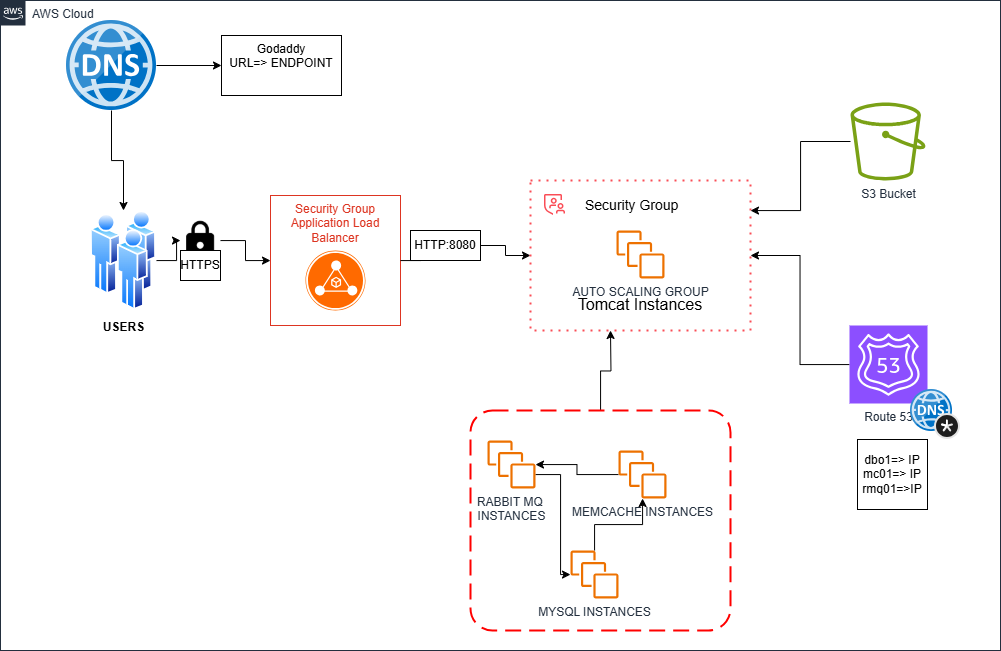

The diagram above was exported from draw.io. Its source (the exported page's mxGraphModel, read from the mxfile embedded in the PNG):
<mxGraphModel dx="1059" dy="549" grid="1" gridSize="10" guides="1" tooltips="1" connect="1" arrows="1" fold="1" page="1" pageScale="1" pageWidth="1169" pageHeight="827" math="0" shadow="0">
  <root>
    <mxCell id="0" />
    <mxCell id="1" parent="0" />
    <mxCell id="UEzPUAAOIrF-is8g5C7q-74" value="AWS Cloud" style="points=[[0,0],[0.25,0],[0.5,0],[0.75,0],[1,0],[1,0.25],[1,0.5],[1,0.75],[1,1],[0.75,1],[0.5,1],[0.25,1],[0,1],[0,0.75],[0,0.5],[0,0.25]];outlineConnect=0;gradientColor=none;html=1;whiteSpace=wrap;fontSize=12;fontStyle=0;shape=mxgraph.aws4.group;grIcon=mxgraph.aws4.group_aws_cloud_alt;strokeColor=#232F3E;fillColor=none;verticalAlign=top;align=left;spacingLeft=30;fontColor=#232F3E;dashed=0;labelBackgroundColor=#ffffff;container=1;pointerEvents=0;collapsible=0;recursiveResize=0;" parent="1" vertex="1">
      <mxGeometry x="50" y="80" width="1000" height="650" as="geometry" />
    </mxCell>
    <mxCell id="iMPSHrj9rPk6JFxk8-LV-26" value="" style="edgeStyle=orthogonalEdgeStyle;rounded=0;orthogonalLoop=1;jettySize=auto;html=1;" edge="1" parent="UEzPUAAOIrF-is8g5C7q-74" source="iMPSHrj9rPk6JFxk8-LV-1" target="iMPSHrj9rPk6JFxk8-LV-3">
      <mxGeometry relative="1" as="geometry" />
    </mxCell>
    <mxCell id="iMPSHrj9rPk6JFxk8-LV-57" value="" style="edgeStyle=orthogonalEdgeStyle;rounded=0;orthogonalLoop=1;jettySize=auto;html=1;" edge="1" parent="UEzPUAAOIrF-is8g5C7q-74" source="iMPSHrj9rPk6JFxk8-LV-1" target="iMPSHrj9rPk6JFxk8-LV-56">
      <mxGeometry relative="1" as="geometry" />
    </mxCell>
    <mxCell id="iMPSHrj9rPk6JFxk8-LV-1" value="" style="image;sketch=0;aspect=fixed;html=1;points=[];align=center;fontSize=12;image=img/lib/mscae/DNS.svg;" vertex="1" parent="UEzPUAAOIrF-is8g5C7q-74">
      <mxGeometry x="66" y="20" width="90" height="90" as="geometry" />
    </mxCell>
    <mxCell id="iMPSHrj9rPk6JFxk8-LV-27" value="" style="edgeStyle=orthogonalEdgeStyle;rounded=0;orthogonalLoop=1;jettySize=auto;html=1;" edge="1" parent="UEzPUAAOIrF-is8g5C7q-74" source="iMPSHrj9rPk6JFxk8-LV-32" target="iMPSHrj9rPk6JFxk8-LV-7">
      <mxGeometry relative="1" as="geometry" />
    </mxCell>
    <mxCell id="iMPSHrj9rPk6JFxk8-LV-3" value="&lt;b&gt;USERS&lt;/b&gt;" style="image;aspect=fixed;perimeter=ellipsePerimeter;html=1;align=center;shadow=0;dashed=0;spacingTop=3;image=img/lib/active_directory/users.svg;" vertex="1" parent="UEzPUAAOIrF-is8g5C7q-74">
      <mxGeometry x="90" y="210" width="66" height="100" as="geometry" />
    </mxCell>
    <mxCell id="iMPSHrj9rPk6JFxk8-LV-29" value="" style="edgeStyle=orthogonalEdgeStyle;rounded=0;orthogonalLoop=1;jettySize=auto;html=1;entryX=0;entryY=0.5;entryDx=0;entryDy=0;" edge="1" parent="UEzPUAAOIrF-is8g5C7q-74" source="iMPSHrj9rPk6JFxk8-LV-30" target="iMPSHrj9rPk6JFxk8-LV-8">
      <mxGeometry relative="1" as="geometry">
        <mxPoint x="505" y="260" as="targetPoint" />
      </mxGeometry>
    </mxCell>
    <mxCell id="iMPSHrj9rPk6JFxk8-LV-7" value="Security Group&lt;div&gt;Application Load Balancer&lt;/div&gt;" style="fillColor=none;strokeColor=#DD3522;verticalAlign=top;fontStyle=0;fontColor=#DD3522;whiteSpace=wrap;html=1;" vertex="1" parent="UEzPUAAOIrF-is8g5C7q-74">
      <mxGeometry x="270" y="195" width="130" height="130" as="geometry" />
    </mxCell>
    <mxCell id="iMPSHrj9rPk6JFxk8-LV-8" value="&lt;font style=&quot;font-size: 16px; line-height: 100%;&quot;&gt;&lt;font&gt;Tomca&lt;/font&gt;t Instances&lt;/font&gt;" style="container=1;collapsible=0;expand=0;recursiveResize=0;html=1;whiteSpace=wrap;strokeColor=#FA4D56;fillColor=none;dashed=1;dashPattern=1 3;strokeWidth=2;spacingTop=100;" vertex="1" parent="UEzPUAAOIrF-is8g5C7q-74">
      <mxGeometry x="530" y="180" width="220" height="150" as="geometry" />
    </mxCell>
    <mxCell id="iMPSHrj9rPk6JFxk8-LV-9" value="Security Group" style="shape=rect;fillColor=none;aspect=fixed;resizable=0;labelPosition=right;verticalLabelPosition=middle;align=left;verticalAlign=middle;strokeColor=none;part=1;spacingLeft=5;fontSize=14;" vertex="1" parent="iMPSHrj9rPk6JFxk8-LV-8">
      <mxGeometry width="48" height="48" relative="1" as="geometry" />
    </mxCell>
    <mxCell id="iMPSHrj9rPk6JFxk8-LV-10" value="" style="fillColor=#FA4D56;shape=mxgraph.ibm_cloud.group--security;strokeColor=none;dashed=0;outlineConnect=0;html=1;labelPosition=center;verticalLabelPosition=bottom;verticalAlign=top;part=1;movable=0;resizable=0;rotatable=0;" vertex="1" parent="iMPSHrj9rPk6JFxk8-LV-9">
      <mxGeometry width="24" height="24" relative="1" as="geometry">
        <mxPoint x="12" y="12" as="offset" />
      </mxGeometry>
    </mxCell>
    <mxCell id="iMPSHrj9rPk6JFxk8-LV-23" value="AUTO SCALING GROUP" style="sketch=0;outlineConnect=0;fontColor=#232F3E;gradientColor=none;fillColor=#ED7100;strokeColor=none;dashed=0;verticalLabelPosition=bottom;verticalAlign=top;align=center;html=1;fontSize=12;fontStyle=0;aspect=fixed;pointerEvents=1;shape=mxgraph.aws4.instances;" vertex="1" parent="iMPSHrj9rPk6JFxk8-LV-8">
      <mxGeometry x="86" y="50" width="48" height="48" as="geometry" />
    </mxCell>
    <mxCell id="iMPSHrj9rPk6JFxk8-LV-21" value="" style="points=[];aspect=fixed;html=1;align=center;shadow=0;dashed=0;fillColor=#FF6A00;strokeColor=none;shape=mxgraph.alibaba_cloud.alb_application_load_balancer_02;" vertex="1" parent="UEzPUAAOIrF-is8g5C7q-74">
      <mxGeometry x="305" y="250" width="60" height="60" as="geometry" />
    </mxCell>
    <mxCell id="iMPSHrj9rPk6JFxk8-LV-31" value="" style="edgeStyle=orthogonalEdgeStyle;rounded=0;orthogonalLoop=1;jettySize=auto;html=1;entryX=0;entryY=0.5;entryDx=0;entryDy=0;" edge="1" parent="UEzPUAAOIrF-is8g5C7q-74" source="iMPSHrj9rPk6JFxk8-LV-7" target="iMPSHrj9rPk6JFxk8-LV-30">
      <mxGeometry relative="1" as="geometry">
        <mxPoint x="450" y="340" as="sourcePoint" />
        <mxPoint x="580" y="335" as="targetPoint" />
      </mxGeometry>
    </mxCell>
    <mxCell id="iMPSHrj9rPk6JFxk8-LV-30" value="HTTP:8080" style="whiteSpace=wrap;html=1;" vertex="1" parent="UEzPUAAOIrF-is8g5C7q-74">
      <mxGeometry x="410" y="230" width="70" height="30" as="geometry" />
    </mxCell>
    <mxCell id="iMPSHrj9rPk6JFxk8-LV-33" value="" style="edgeStyle=orthogonalEdgeStyle;rounded=0;orthogonalLoop=1;jettySize=auto;html=1;" edge="1" parent="UEzPUAAOIrF-is8g5C7q-74" source="iMPSHrj9rPk6JFxk8-LV-3" target="iMPSHrj9rPk6JFxk8-LV-32">
      <mxGeometry relative="1" as="geometry">
        <mxPoint x="206" y="340" as="sourcePoint" />
        <mxPoint x="320" y="340" as="targetPoint" />
      </mxGeometry>
    </mxCell>
    <mxCell id="iMPSHrj9rPk6JFxk8-LV-32" value="" style="shape=image;html=1;verticalAlign=top;verticalLabelPosition=bottom;labelBackgroundColor=#ffffff;imageAspect=0;aspect=fixed;image=https://cdn1.iconfinder.com/data/icons/material-core/23/https-128.png" vertex="1" parent="UEzPUAAOIrF-is8g5C7q-74">
      <mxGeometry x="180" y="220" width="40" height="40" as="geometry" />
    </mxCell>
    <mxCell id="iMPSHrj9rPk6JFxk8-LV-34" value="HTTPS" style="whiteSpace=wrap;html=1;" vertex="1" parent="UEzPUAAOIrF-is8g5C7q-74">
      <mxGeometry x="180" y="250" width="40" height="30" as="geometry" />
    </mxCell>
    <mxCell id="iMPSHrj9rPk6JFxk8-LV-48" value="" style="edgeStyle=orthogonalEdgeStyle;rounded=0;orthogonalLoop=1;jettySize=auto;html=1;" edge="1" parent="UEzPUAAOIrF-is8g5C7q-74" source="iMPSHrj9rPk6JFxk8-LV-35" target="iMPSHrj9rPk6JFxk8-LV-8">
      <mxGeometry relative="1" as="geometry">
        <mxPoint x="721" y="171" as="targetPoint" />
        <Array as="points">
          <mxPoint x="800" y="141" />
          <mxPoint x="800" y="210" />
        </Array>
      </mxGeometry>
    </mxCell>
    <mxCell id="iMPSHrj9rPk6JFxk8-LV-35" value="S3 Bucket" style="sketch=0;outlineConnect=0;fontColor=#232F3E;gradientColor=none;fillColor=#7AA116;strokeColor=none;dashed=0;verticalLabelPosition=bottom;verticalAlign=top;align=center;html=1;fontSize=12;fontStyle=0;aspect=fixed;pointerEvents=1;shape=mxgraph.aws4.bucket;" vertex="1" parent="UEzPUAAOIrF-is8g5C7q-74">
      <mxGeometry x="850" y="102" width="75" height="78" as="geometry" />
    </mxCell>
    <mxCell id="iMPSHrj9rPk6JFxk8-LV-50" value="" style="edgeStyle=orthogonalEdgeStyle;rounded=0;orthogonalLoop=1;jettySize=auto;html=1;" edge="1" parent="UEzPUAAOIrF-is8g5C7q-74" source="iMPSHrj9rPk6JFxk8-LV-36" target="iMPSHrj9rPk6JFxk8-LV-8">
      <mxGeometry relative="1" as="geometry">
        <mxPoint x="880" y="270" as="targetPoint" />
      </mxGeometry>
    </mxCell>
    <mxCell id="iMPSHrj9rPk6JFxk8-LV-36" value="Route 53" style="sketch=0;points=[[0,0,0],[0.25,0,0],[0.5,0,0],[0.75,0,0],[1,0,0],[0,1,0],[0.25,1,0],[0.5,1,0],[0.75,1,0],[1,1,0],[0,0.25,0],[0,0.5,0],[0,0.75,0],[1,0.25,0],[1,0.5,0],[1,0.75,0]];outlineConnect=0;fontColor=#232F3E;fillColor=#8C4FFF;strokeColor=#ffffff;dashed=0;verticalLabelPosition=bottom;verticalAlign=top;align=center;html=1;fontSize=12;fontStyle=0;aspect=fixed;shape=mxgraph.aws4.resourceIcon;resIcon=mxgraph.aws4.route_53;" vertex="1" parent="UEzPUAAOIrF-is8g5C7q-74">
      <mxGeometry x="849" y="325" width="78" height="78" as="geometry" />
    </mxCell>
    <mxCell id="iMPSHrj9rPk6JFxk8-LV-53" value="" style="edgeStyle=orthogonalEdgeStyle;rounded=0;orthogonalLoop=1;jettySize=auto;html=1;" edge="1" parent="UEzPUAAOIrF-is8g5C7q-74" source="iMPSHrj9rPk6JFxk8-LV-37">
      <mxGeometry relative="1" as="geometry">
        <mxPoint x="610" y="330" as="targetPoint" />
      </mxGeometry>
    </mxCell>
    <mxCell id="iMPSHrj9rPk6JFxk8-LV-37" value="" style="rounded=1;arcSize=10;dashed=1;strokeColor=#ff0000;fillColor=none;gradientColor=none;dashPattern=8 4;strokeWidth=2;" vertex="1" parent="UEzPUAAOIrF-is8g5C7q-74">
      <mxGeometry x="470" y="410" width="260" height="220" as="geometry" />
    </mxCell>
    <mxCell id="iMPSHrj9rPk6JFxk8-LV-43" value="" style="edgeStyle=orthogonalEdgeStyle;rounded=0;orthogonalLoop=1;jettySize=auto;html=1;" edge="1" parent="UEzPUAAOIrF-is8g5C7q-74" source="iMPSHrj9rPk6JFxk8-LV-38" target="iMPSHrj9rPk6JFxk8-LV-39">
      <mxGeometry relative="1" as="geometry">
        <Array as="points">
          <mxPoint x="560" y="474" />
          <mxPoint x="560" y="574" />
        </Array>
      </mxGeometry>
    </mxCell>
    <mxCell id="iMPSHrj9rPk6JFxk8-LV-38" value="RABBIT MQ&amp;nbsp;&lt;div&gt;INSTANCES&lt;/div&gt;" style="sketch=0;outlineConnect=0;fontColor=#232F3E;gradientColor=none;fillColor=#ED7100;strokeColor=none;dashed=0;verticalLabelPosition=bottom;verticalAlign=top;align=center;html=1;fontSize=12;fontStyle=0;aspect=fixed;pointerEvents=1;shape=mxgraph.aws4.instances;" vertex="1" parent="UEzPUAAOIrF-is8g5C7q-74">
      <mxGeometry x="487" y="440" width="48" height="48" as="geometry" />
    </mxCell>
    <mxCell id="iMPSHrj9rPk6JFxk8-LV-42" value="" style="edgeStyle=orthogonalEdgeStyle;rounded=0;orthogonalLoop=1;jettySize=auto;html=1;" edge="1" parent="UEzPUAAOIrF-is8g5C7q-74" source="iMPSHrj9rPk6JFxk8-LV-39" target="iMPSHrj9rPk6JFxk8-LV-40">
      <mxGeometry relative="1" as="geometry" />
    </mxCell>
    <mxCell id="iMPSHrj9rPk6JFxk8-LV-39" value="MYSQL INSTANCES" style="sketch=0;outlineConnect=0;fontColor=#232F3E;gradientColor=none;fillColor=#ED7100;strokeColor=none;dashed=0;verticalLabelPosition=bottom;verticalAlign=top;align=center;html=1;fontSize=12;fontStyle=0;aspect=fixed;pointerEvents=1;shape=mxgraph.aws4.instances;" vertex="1" parent="UEzPUAAOIrF-is8g5C7q-74">
      <mxGeometry x="570" y="550" width="48" height="48" as="geometry" />
    </mxCell>
    <mxCell id="iMPSHrj9rPk6JFxk8-LV-51" value="" style="edgeStyle=orthogonalEdgeStyle;rounded=0;orthogonalLoop=1;jettySize=auto;html=1;" edge="1" parent="UEzPUAAOIrF-is8g5C7q-74" source="iMPSHrj9rPk6JFxk8-LV-40" target="iMPSHrj9rPk6JFxk8-LV-38">
      <mxGeometry relative="1" as="geometry" />
    </mxCell>
    <mxCell id="iMPSHrj9rPk6JFxk8-LV-40" value="MEMCACHE INSTANCES" style="sketch=0;outlineConnect=0;fontColor=#232F3E;gradientColor=none;fillColor=#ED7100;strokeColor=none;dashed=0;verticalLabelPosition=bottom;verticalAlign=top;align=center;html=1;fontSize=12;fontStyle=0;aspect=fixed;pointerEvents=1;shape=mxgraph.aws4.instances;" vertex="1" parent="UEzPUAAOIrF-is8g5C7q-74">
      <mxGeometry x="618" y="450" width="48" height="48" as="geometry" />
    </mxCell>
    <mxCell id="iMPSHrj9rPk6JFxk8-LV-54" value="dbo1=&amp;gt; IP&lt;div&gt;mc01=&amp;gt; IP&lt;/div&gt;&lt;div&gt;rmq01=&amp;gt;IP&lt;/div&gt;" style="whiteSpace=wrap;html=1;aspect=fixed;" vertex="1" parent="UEzPUAAOIrF-is8g5C7q-74">
      <mxGeometry x="857" y="439" width="70" height="70" as="geometry" />
    </mxCell>
    <mxCell id="iMPSHrj9rPk6JFxk8-LV-55" value="" style="image;sketch=0;aspect=fixed;html=1;points=[];align=center;fontSize=12;image=img/lib/mscae/DNS_Private_Zones.svg;" vertex="1" parent="UEzPUAAOIrF-is8g5C7q-74">
      <mxGeometry x="910" y="389" width="50" height="50" as="geometry" />
    </mxCell>
    <mxCell id="iMPSHrj9rPk6JFxk8-LV-56" value="Godaddy&lt;div&gt;URL=&amp;gt; ENDPOINT&lt;/div&gt;" style="whiteSpace=wrap;html=1;verticalAlign=top;labelBackgroundColor=default;sketch=0;" vertex="1" parent="UEzPUAAOIrF-is8g5C7q-74">
      <mxGeometry x="221" y="35" width="120" height="60" as="geometry" />
    </mxCell>
  </root>
</mxGraphModel>